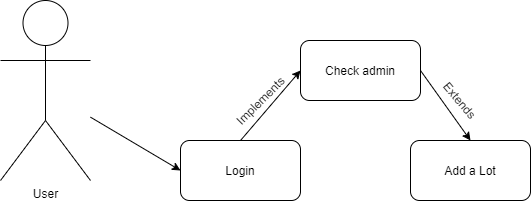

The diagram above was exported from draw.io. Its source (the exported page's mxGraphModel, read from the mxfile embedded in the PNG):
<mxGraphModel dx="1422" dy="762" grid="1" gridSize="10" guides="1" tooltips="1" connect="1" arrows="1" fold="1" page="1" pageScale="1" pageWidth="1169" pageHeight="826" background="#ffffff" math="0" shadow="0">
  <root>
    <mxCell id="0" />
    <mxCell id="1" parent="0" />
    <mxCell id="_yII1TyabrLhtz4aouOW-41" value="" style="rounded=1;whiteSpace=wrap;html=1;" vertex="1" parent="1">
      <mxGeometry x="730" y="353" width="120" height="60" as="geometry" />
    </mxCell>
    <mxCell id="_yII1TyabrLhtz4aouOW-42" value="Add a Lot" style="text;html=1;strokeColor=none;fillColor=none;align=center;verticalAlign=middle;whiteSpace=wrap;rounded=0;" vertex="1" parent="1">
      <mxGeometry x="750" y="373" width="80" height="20" as="geometry" />
    </mxCell>
    <mxCell id="_yII1TyabrLhtz4aouOW-43" value="User" style="shape=umlActor;verticalLabelPosition=bottom;verticalAlign=top;html=1;outlineConnect=0;" vertex="1" parent="1">
      <mxGeometry x="320" y="213" width="90" height="180" as="geometry" />
    </mxCell>
    <mxCell id="_yII1TyabrLhtz4aouOW-44" value="" style="rounded=1;whiteSpace=wrap;html=1;" vertex="1" parent="1">
      <mxGeometry x="620" y="253" width="120" height="60" as="geometry" />
    </mxCell>
    <mxCell id="_yII1TyabrLhtz4aouOW-45" value="Check admin" style="text;html=1;strokeColor=none;fillColor=none;align=center;verticalAlign=middle;whiteSpace=wrap;rounded=0;" vertex="1" parent="1">
      <mxGeometry x="630" y="263" width="100" height="40" as="geometry" />
    </mxCell>
    <mxCell id="_yII1TyabrLhtz4aouOW-46" value="" style="rounded=1;whiteSpace=wrap;html=1;" vertex="1" parent="1">
      <mxGeometry x="500" y="353" width="120" height="60" as="geometry" />
    </mxCell>
    <mxCell id="_yII1TyabrLhtz4aouOW-47" value="Login" style="text;html=1;strokeColor=none;fillColor=none;align=center;verticalAlign=middle;whiteSpace=wrap;rounded=0;" vertex="1" parent="1">
      <mxGeometry x="540" y="373" width="40" height="20" as="geometry" />
    </mxCell>
    <mxCell id="_yII1TyabrLhtz4aouOW-49" value="" style="endArrow=classic;html=1;exitX=0.5;exitY=0;exitDx=0;exitDy=0;entryX=0;entryY=0.5;entryDx=0;entryDy=0;" edge="1" parent="1" source="_yII1TyabrLhtz4aouOW-46" target="_yII1TyabrLhtz4aouOW-44">
      <mxGeometry width="50" height="50" relative="1" as="geometry">
        <mxPoint x="630" y="403" as="sourcePoint" />
        <mxPoint x="680" y="353" as="targetPoint" />
      </mxGeometry>
    </mxCell>
    <mxCell id="_yII1TyabrLhtz4aouOW-50" value="" style="endArrow=classic;html=1;exitX=1;exitY=0.5;exitDx=0;exitDy=0;entryX=0.5;entryY=0;entryDx=0;entryDy=0;" edge="1" parent="1" source="_yII1TyabrLhtz4aouOW-44" target="_yII1TyabrLhtz4aouOW-41">
      <mxGeometry width="50" height="50" relative="1" as="geometry">
        <mxPoint x="670" y="383" as="sourcePoint" />
        <mxPoint x="720" y="333" as="targetPoint" />
      </mxGeometry>
    </mxCell>
    <mxCell id="_yII1TyabrLhtz4aouOW-51" value="" style="endArrow=classic;html=1;entryX=0;entryY=0.5;entryDx=0;entryDy=0;" edge="1" parent="1" source="_yII1TyabrLhtz4aouOW-43" target="_yII1TyabrLhtz4aouOW-46">
      <mxGeometry width="50" height="50" relative="1" as="geometry">
        <mxPoint x="430" y="323" as="sourcePoint" />
        <mxPoint x="480" y="273" as="targetPoint" />
      </mxGeometry>
    </mxCell>
    <mxCell id="_yII1TyabrLhtz4aouOW-52" value="Implements" style="text;html=1;strokeColor=none;fillColor=none;align=center;verticalAlign=middle;whiteSpace=wrap;rounded=0;rotation=-45;" vertex="1" parent="1">
      <mxGeometry x="560" y="303" width="40" height="20" as="geometry" />
    </mxCell>
    <mxCell id="_yII1TyabrLhtz4aouOW-53" value="Extends" style="text;html=1;strokeColor=none;fillColor=none;align=center;verticalAlign=middle;whiteSpace=wrap;rounded=0;rotation=50;" vertex="1" parent="1">
      <mxGeometry x="760" y="303" width="40" height="20" as="geometry" />
    </mxCell>
  </root>
</mxGraphModel>